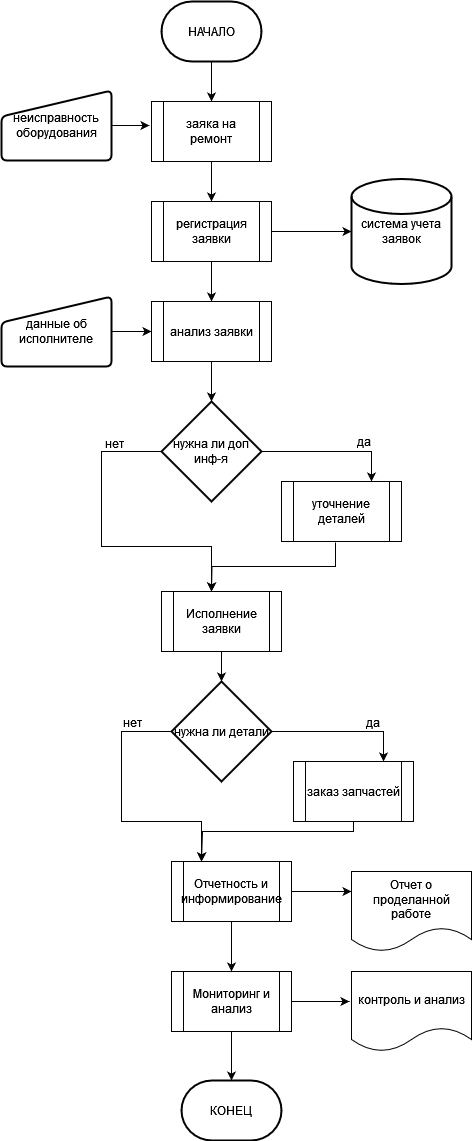

The diagram above was exported from draw.io. Its source (the exported page's mxGraphModel, read from the mxfile embedded in the PNG):
<mxGraphModel dx="1674" dy="832" grid="1" gridSize="10" guides="1" tooltips="1" connect="1" arrows="1" fold="1" page="1" pageScale="1" pageWidth="827" pageHeight="1169" math="0" shadow="0">
  <root>
    <mxCell id="0" />
    <mxCell id="1" parent="0" />
    <mxCell id="UA9p0fi-77kwcq69qRVt-8" style="edgeStyle=orthogonalEdgeStyle;rounded=0;orthogonalLoop=1;jettySize=auto;html=1;entryX=0.5;entryY=0;entryDx=0;entryDy=0;" parent="1" source="UA9p0fi-77kwcq69qRVt-1" target="UA9p0fi-77kwcq69qRVt-7" edge="1">
      <mxGeometry relative="1" as="geometry" />
    </mxCell>
    <mxCell id="UA9p0fi-77kwcq69qRVt-1" value="НАЧАЛО" style="strokeWidth=2;html=1;shape=mxgraph.flowchart.terminator;whiteSpace=wrap;" parent="1" vertex="1">
      <mxGeometry x="330" y="90" width="100" height="60" as="geometry" />
    </mxCell>
    <mxCell id="UA9p0fi-77kwcq69qRVt-4" value="неисправность оборудования" style="html=1;strokeWidth=2;shape=manualInput;whiteSpace=wrap;rounded=1;size=26;arcSize=11;" parent="1" vertex="1">
      <mxGeometry x="170" y="179" width="110" height="70" as="geometry" />
    </mxCell>
    <mxCell id="UA9p0fi-77kwcq69qRVt-11" style="edgeStyle=orthogonalEdgeStyle;rounded=0;orthogonalLoop=1;jettySize=auto;html=1;entryX=0.5;entryY=0;entryDx=0;entryDy=0;" parent="1" source="UA9p0fi-77kwcq69qRVt-7" target="UA9p0fi-77kwcq69qRVt-10" edge="1">
      <mxGeometry relative="1" as="geometry" />
    </mxCell>
    <mxCell id="UA9p0fi-77kwcq69qRVt-7" value="заяка на ремонт" style="shape=process;whiteSpace=wrap;html=1;backgroundOutline=1;" parent="1" vertex="1">
      <mxGeometry x="320" y="190" width="120" height="60" as="geometry" />
    </mxCell>
    <mxCell id="UA9p0fi-77kwcq69qRVt-9" style="edgeStyle=orthogonalEdgeStyle;rounded=0;orthogonalLoop=1;jettySize=auto;html=1;entryX=-0.017;entryY=0.4;entryDx=0;entryDy=0;entryPerimeter=0;" parent="1" source="UA9p0fi-77kwcq69qRVt-4" target="UA9p0fi-77kwcq69qRVt-7" edge="1">
      <mxGeometry relative="1" as="geometry" />
    </mxCell>
    <mxCell id="UA9p0fi-77kwcq69qRVt-15" style="edgeStyle=orthogonalEdgeStyle;rounded=0;orthogonalLoop=1;jettySize=auto;html=1;entryX=0.5;entryY=0;entryDx=0;entryDy=0;" parent="1" source="UA9p0fi-77kwcq69qRVt-10" target="UA9p0fi-77kwcq69qRVt-14" edge="1">
      <mxGeometry relative="1" as="geometry" />
    </mxCell>
    <mxCell id="UA9p0fi-77kwcq69qRVt-10" value="регистрация заявки" style="shape=process;whiteSpace=wrap;html=1;backgroundOutline=1;" parent="1" vertex="1">
      <mxGeometry x="320" y="290" width="120" height="60" as="geometry" />
    </mxCell>
    <mxCell id="UA9p0fi-77kwcq69qRVt-12" value="система учета заявок" style="strokeWidth=2;html=1;shape=mxgraph.flowchart.database;whiteSpace=wrap;" parent="1" vertex="1">
      <mxGeometry x="520" y="267.5" width="100" height="105" as="geometry" />
    </mxCell>
    <mxCell id="UA9p0fi-77kwcq69qRVt-13" style="edgeStyle=orthogonalEdgeStyle;rounded=0;orthogonalLoop=1;jettySize=auto;html=1;entryX=0;entryY=0.5;entryDx=0;entryDy=0;entryPerimeter=0;" parent="1" source="UA9p0fi-77kwcq69qRVt-10" target="UA9p0fi-77kwcq69qRVt-12" edge="1">
      <mxGeometry relative="1" as="geometry" />
    </mxCell>
    <mxCell id="UA9p0fi-77kwcq69qRVt-14" value="анализ заявки" style="shape=process;whiteSpace=wrap;html=1;backgroundOutline=1;" parent="1" vertex="1">
      <mxGeometry x="320" y="390" width="120" height="60" as="geometry" />
    </mxCell>
    <mxCell id="UA9p0fi-77kwcq69qRVt-17" style="edgeStyle=orthogonalEdgeStyle;rounded=0;orthogonalLoop=1;jettySize=auto;html=1;entryX=0;entryY=0.5;entryDx=0;entryDy=0;" parent="1" source="UA9p0fi-77kwcq69qRVt-16" target="UA9p0fi-77kwcq69qRVt-14" edge="1">
      <mxGeometry relative="1" as="geometry" />
    </mxCell>
    <mxCell id="UA9p0fi-77kwcq69qRVt-16" value="данные об исполнителе" style="html=1;strokeWidth=2;shape=manualInput;whiteSpace=wrap;rounded=1;size=26;arcSize=11;" parent="1" vertex="1">
      <mxGeometry x="170" y="385" width="110" height="70" as="geometry" />
    </mxCell>
    <mxCell id="UA9p0fi-77kwcq69qRVt-21" style="edgeStyle=orthogonalEdgeStyle;rounded=0;orthogonalLoop=1;jettySize=auto;html=1;entryX=0.75;entryY=0;entryDx=0;entryDy=0;" parent="1" source="UA9p0fi-77kwcq69qRVt-18" target="UA9p0fi-77kwcq69qRVt-20" edge="1">
      <mxGeometry relative="1" as="geometry" />
    </mxCell>
    <mxCell id="UA9p0fi-77kwcq69qRVt-23" style="edgeStyle=orthogonalEdgeStyle;rounded=0;orthogonalLoop=1;jettySize=auto;html=1;" parent="1" source="UA9p0fi-77kwcq69qRVt-18" edge="1">
      <mxGeometry relative="1" as="geometry">
        <mxPoint x="380" y="680" as="targetPoint" />
        <Array as="points">
          <mxPoint x="270" y="540" />
          <mxPoint x="270" y="635" />
          <mxPoint x="380" y="635" />
        </Array>
      </mxGeometry>
    </mxCell>
    <mxCell id="UA9p0fi-77kwcq69qRVt-18" value="нужна ли доп инф-я" style="strokeWidth=2;html=1;shape=mxgraph.flowchart.decision;whiteSpace=wrap;" parent="1" vertex="1">
      <mxGeometry x="330" y="490" width="100" height="100" as="geometry" />
    </mxCell>
    <mxCell id="UA9p0fi-77kwcq69qRVt-19" style="edgeStyle=orthogonalEdgeStyle;rounded=0;orthogonalLoop=1;jettySize=auto;html=1;entryX=0.5;entryY=0;entryDx=0;entryDy=0;entryPerimeter=0;" parent="1" source="UA9p0fi-77kwcq69qRVt-14" target="UA9p0fi-77kwcq69qRVt-18" edge="1">
      <mxGeometry relative="1" as="geometry" />
    </mxCell>
    <mxCell id="UA9p0fi-77kwcq69qRVt-25" style="edgeStyle=orthogonalEdgeStyle;rounded=0;orthogonalLoop=1;jettySize=auto;html=1;exitX=0.45;exitY=1.017;exitDx=0;exitDy=0;exitPerimeter=0;" parent="1" source="UA9p0fi-77kwcq69qRVt-20" edge="1">
      <mxGeometry relative="1" as="geometry">
        <mxPoint x="380" y="680" as="targetPoint" />
      </mxGeometry>
    </mxCell>
    <mxCell id="UA9p0fi-77kwcq69qRVt-20" value="уточнение деталей" style="shape=process;whiteSpace=wrap;html=1;backgroundOutline=1;" parent="1" vertex="1">
      <mxGeometry x="450" y="570" width="120" height="60" as="geometry" />
    </mxCell>
    <mxCell id="UA9p0fi-77kwcq69qRVt-26" value="Исполнение заявки" style="shape=process;whiteSpace=wrap;html=1;backgroundOutline=1;" parent="1" vertex="1">
      <mxGeometry x="330" y="680" width="120" height="60" as="geometry" />
    </mxCell>
    <mxCell id="UA9p0fi-77kwcq69qRVt-27" style="edgeStyle=orthogonalEdgeStyle;rounded=0;orthogonalLoop=1;jettySize=auto;html=1;entryX=0.75;entryY=0;entryDx=0;entryDy=0;" parent="1" source="UA9p0fi-77kwcq69qRVt-30" target="UA9p0fi-77kwcq69qRVt-31" edge="1">
      <mxGeometry relative="1" as="geometry" />
    </mxCell>
    <mxCell id="XpumDUdOUVlcnDAg-BRo-2" value="&lt;div&gt;да&lt;/div&gt;" style="edgeLabel;html=1;align=center;verticalAlign=middle;resizable=0;points=[];fontSize=12;" vertex="1" connectable="0" parent="UA9p0fi-77kwcq69qRVt-27">
      <mxGeometry x="-0.1268" y="8" relative="1" as="geometry">
        <mxPoint x="38" y="-2" as="offset" />
      </mxGeometry>
    </mxCell>
    <mxCell id="UA9p0fi-77kwcq69qRVt-33" style="edgeStyle=orthogonalEdgeStyle;rounded=0;orthogonalLoop=1;jettySize=auto;html=1;" parent="1" source="UA9p0fi-77kwcq69qRVt-30" edge="1">
      <mxGeometry relative="1" as="geometry">
        <mxPoint x="370" y="950" as="targetPoint" />
        <Array as="points">
          <mxPoint x="290" y="820" />
          <mxPoint x="290" y="910" />
          <mxPoint x="370" y="910" />
        </Array>
      </mxGeometry>
    </mxCell>
    <mxCell id="UA9p0fi-77kwcq69qRVt-30" value="нужна ли детали" style="strokeWidth=2;html=1;shape=mxgraph.flowchart.decision;whiteSpace=wrap;" parent="1" vertex="1">
      <mxGeometry x="340" y="770" width="100" height="100" as="geometry" />
    </mxCell>
    <mxCell id="UA9p0fi-77kwcq69qRVt-37" style="edgeStyle=orthogonalEdgeStyle;rounded=0;orthogonalLoop=1;jettySize=auto;html=1;" parent="1" source="UA9p0fi-77kwcq69qRVt-31" edge="1">
      <mxGeometry relative="1" as="geometry">
        <mxPoint x="370" y="950" as="targetPoint" />
        <Array as="points">
          <mxPoint x="522" y="920" />
          <mxPoint x="371" y="920" />
        </Array>
      </mxGeometry>
    </mxCell>
    <mxCell id="UA9p0fi-77kwcq69qRVt-31" value="заказ запчастей" style="shape=process;whiteSpace=wrap;html=1;backgroundOutline=1;" parent="1" vertex="1">
      <mxGeometry x="462" y="850" width="120" height="60" as="geometry" />
    </mxCell>
    <mxCell id="UA9p0fi-77kwcq69qRVt-32" style="edgeStyle=orthogonalEdgeStyle;rounded=0;orthogonalLoop=1;jettySize=auto;html=1;entryX=0.5;entryY=0;entryDx=0;entryDy=0;entryPerimeter=0;" parent="1" source="UA9p0fi-77kwcq69qRVt-26" target="UA9p0fi-77kwcq69qRVt-30" edge="1">
      <mxGeometry relative="1" as="geometry" />
    </mxCell>
    <mxCell id="UA9p0fi-77kwcq69qRVt-38" style="edgeStyle=orthogonalEdgeStyle;rounded=0;orthogonalLoop=1;jettySize=auto;html=1;entryX=0;entryY=0.25;entryDx=0;entryDy=0;" parent="1" source="UA9p0fi-77kwcq69qRVt-35" target="UA9p0fi-77kwcq69qRVt-36" edge="1">
      <mxGeometry relative="1" as="geometry" />
    </mxCell>
    <mxCell id="UA9p0fi-77kwcq69qRVt-35" value="Отчетность и информирование" style="shape=process;whiteSpace=wrap;html=1;backgroundOutline=1;" parent="1" vertex="1">
      <mxGeometry x="340" y="950" width="120" height="60" as="geometry" />
    </mxCell>
    <mxCell id="UA9p0fi-77kwcq69qRVt-36" value="Отчет о проделанной работе" style="shape=document;whiteSpace=wrap;html=1;boundedLbl=1;" parent="1" vertex="1">
      <mxGeometry x="520" y="960" width="120" height="80" as="geometry" />
    </mxCell>
    <mxCell id="UA9p0fi-77kwcq69qRVt-39" value="Мониторинг и анализ" style="shape=process;whiteSpace=wrap;html=1;backgroundOutline=1;" parent="1" vertex="1">
      <mxGeometry x="340" y="1060" width="120" height="60" as="geometry" />
    </mxCell>
    <mxCell id="UA9p0fi-77kwcq69qRVt-40" value="контроль и анализ" style="shape=document;whiteSpace=wrap;html=1;boundedLbl=1;" parent="1" vertex="1">
      <mxGeometry x="520" y="1060" width="120" height="80" as="geometry" />
    </mxCell>
    <mxCell id="UA9p0fi-77kwcq69qRVt-41" style="edgeStyle=orthogonalEdgeStyle;rounded=0;orthogonalLoop=1;jettySize=auto;html=1;entryX=-0.017;entryY=0.375;entryDx=0;entryDy=0;entryPerimeter=0;" parent="1" source="UA9p0fi-77kwcq69qRVt-39" target="UA9p0fi-77kwcq69qRVt-40" edge="1">
      <mxGeometry relative="1" as="geometry" />
    </mxCell>
    <mxCell id="UA9p0fi-77kwcq69qRVt-42" value="КОНЕЦ" style="strokeWidth=2;html=1;shape=mxgraph.flowchart.terminator;whiteSpace=wrap;" parent="1" vertex="1">
      <mxGeometry x="350" y="1169" width="100" height="60" as="geometry" />
    </mxCell>
    <mxCell id="UA9p0fi-77kwcq69qRVt-43" style="edgeStyle=orthogonalEdgeStyle;rounded=0;orthogonalLoop=1;jettySize=auto;html=1;entryX=0.5;entryY=0;entryDx=0;entryDy=0;entryPerimeter=0;" parent="1" source="UA9p0fi-77kwcq69qRVt-39" target="UA9p0fi-77kwcq69qRVt-42" edge="1">
      <mxGeometry relative="1" as="geometry" />
    </mxCell>
    <mxCell id="XpumDUdOUVlcnDAg-BRo-1" style="edgeStyle=orthogonalEdgeStyle;rounded=0;orthogonalLoop=1;jettySize=auto;html=1;entryX=0.5;entryY=0;entryDx=0;entryDy=0;exitX=0.5;exitY=1;exitDx=0;exitDy=0;" edge="1" parent="1" source="UA9p0fi-77kwcq69qRVt-35" target="UA9p0fi-77kwcq69qRVt-39">
      <mxGeometry relative="1" as="geometry">
        <mxPoint x="412" y="1130" as="sourcePoint" />
        <mxPoint x="412" y="1179" as="targetPoint" />
      </mxGeometry>
    </mxCell>
    <mxCell id="XpumDUdOUVlcnDAg-BRo-3" value="нет" style="edgeLabel;html=1;align=center;verticalAlign=middle;resizable=0;points=[];fontSize=12;" vertex="1" connectable="0" parent="1">
      <mxGeometry x="300" y="810" as="geometry" />
    </mxCell>
    <mxCell id="XpumDUdOUVlcnDAg-BRo-4" value="нет" style="edgeLabel;html=1;align=center;verticalAlign=middle;resizable=0;points=[];fontSize=12;" vertex="1" connectable="0" parent="1">
      <mxGeometry x="310" y="820" as="geometry">
        <mxPoint x="-28" y="-289" as="offset" />
      </mxGeometry>
    </mxCell>
    <mxCell id="XpumDUdOUVlcnDAg-BRo-5" value="&lt;div&gt;да&lt;/div&gt;" style="edgeLabel;html=1;align=center;verticalAlign=middle;resizable=0;points=[];fontSize=12;" vertex="1" connectable="0" parent="1">
      <mxGeometry x="540" y="820" as="geometry">
        <mxPoint x="-9" y="-291" as="offset" />
      </mxGeometry>
    </mxCell>
  </root>
</mxGraphModel>